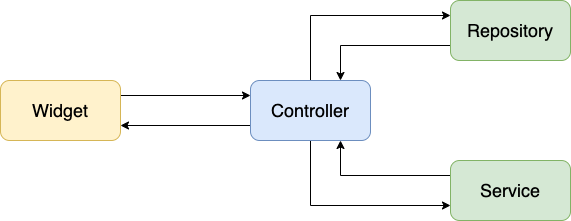

The diagram above was exported from draw.io. Its source (the exported page's mxGraphModel, read from the mxfile embedded in the PNG):
<mxGraphModel dx="1234" dy="793" grid="1" gridSize="10" guides="1" tooltips="1" connect="1" arrows="1" fold="1" page="1" pageScale="1" pageWidth="850" pageHeight="1100" math="0" shadow="0">
  <root>
    <mxCell id="0" />
    <mxCell id="1" parent="0" />
    <mxCell id="Yon8fFOdxT9maBGSWR5W-5" style="edgeStyle=orthogonalEdgeStyle;rounded=0;orthogonalLoop=1;jettySize=auto;html=1;exitX=1;exitY=0.25;exitDx=0;exitDy=0;entryX=0;entryY=0.25;entryDx=0;entryDy=0;fontSize=18;" edge="1" parent="1" source="Yon8fFOdxT9maBGSWR5W-1" target="Yon8fFOdxT9maBGSWR5W-2">
      <mxGeometry relative="1" as="geometry" />
    </mxCell>
    <mxCell id="Yon8fFOdxT9maBGSWR5W-1" value="&lt;font style=&quot;font-size: 18px&quot;&gt;Widget&lt;/font&gt;" style="rounded=1;whiteSpace=wrap;html=1;fillColor=#fff2cc;strokeColor=#d6b656;" vertex="1" parent="1">
      <mxGeometry x="150" y="390" width="120" height="60" as="geometry" />
    </mxCell>
    <mxCell id="Yon8fFOdxT9maBGSWR5W-6" style="edgeStyle=orthogonalEdgeStyle;rounded=0;orthogonalLoop=1;jettySize=auto;html=1;exitX=0;exitY=0.75;exitDx=0;exitDy=0;entryX=1;entryY=0.75;entryDx=0;entryDy=0;fontSize=18;" edge="1" parent="1" source="Yon8fFOdxT9maBGSWR5W-2" target="Yon8fFOdxT9maBGSWR5W-1">
      <mxGeometry relative="1" as="geometry" />
    </mxCell>
    <mxCell id="Yon8fFOdxT9maBGSWR5W-10" style="edgeStyle=orthogonalEdgeStyle;rounded=0;orthogonalLoop=1;jettySize=auto;html=1;exitX=0.5;exitY=0;exitDx=0;exitDy=0;entryX=0;entryY=0.25;entryDx=0;entryDy=0;fontSize=18;" edge="1" parent="1" source="Yon8fFOdxT9maBGSWR5W-2" target="Yon8fFOdxT9maBGSWR5W-3">
      <mxGeometry relative="1" as="geometry" />
    </mxCell>
    <mxCell id="Yon8fFOdxT9maBGSWR5W-12" style="edgeStyle=orthogonalEdgeStyle;rounded=0;orthogonalLoop=1;jettySize=auto;html=1;exitX=0.5;exitY=1;exitDx=0;exitDy=0;entryX=0;entryY=0.75;entryDx=0;entryDy=0;fontSize=18;" edge="1" parent="1" source="Yon8fFOdxT9maBGSWR5W-2" target="Yon8fFOdxT9maBGSWR5W-4">
      <mxGeometry relative="1" as="geometry" />
    </mxCell>
    <mxCell id="Yon8fFOdxT9maBGSWR5W-2" value="&lt;font style=&quot;font-size: 18px&quot;&gt;Controller&lt;/font&gt;" style="rounded=1;whiteSpace=wrap;html=1;fillColor=#dae8fc;strokeColor=#6c8ebf;" vertex="1" parent="1">
      <mxGeometry x="400" y="390" width="120" height="60" as="geometry" />
    </mxCell>
    <mxCell id="Yon8fFOdxT9maBGSWR5W-11" style="edgeStyle=orthogonalEdgeStyle;rounded=0;orthogonalLoop=1;jettySize=auto;html=1;exitX=0;exitY=0.75;exitDx=0;exitDy=0;entryX=0.75;entryY=0;entryDx=0;entryDy=0;fontSize=18;" edge="1" parent="1" source="Yon8fFOdxT9maBGSWR5W-3" target="Yon8fFOdxT9maBGSWR5W-2">
      <mxGeometry relative="1" as="geometry" />
    </mxCell>
    <mxCell id="Yon8fFOdxT9maBGSWR5W-3" value="&lt;font style=&quot;font-size: 18px&quot;&gt;Repository&lt;/font&gt;" style="rounded=1;whiteSpace=wrap;html=1;fillColor=#d5e8d4;strokeColor=#82b366;" vertex="1" parent="1">
      <mxGeometry x="600" y="310" width="120" height="60" as="geometry" />
    </mxCell>
    <mxCell id="Yon8fFOdxT9maBGSWR5W-13" style="edgeStyle=orthogonalEdgeStyle;rounded=0;orthogonalLoop=1;jettySize=auto;html=1;exitX=0;exitY=0.25;exitDx=0;exitDy=0;entryX=0.75;entryY=1;entryDx=0;entryDy=0;fontSize=18;" edge="1" parent="1" source="Yon8fFOdxT9maBGSWR5W-4" target="Yon8fFOdxT9maBGSWR5W-2">
      <mxGeometry relative="1" as="geometry" />
    </mxCell>
    <mxCell id="Yon8fFOdxT9maBGSWR5W-4" value="&lt;font style=&quot;font-size: 18px&quot;&gt;Service&lt;/font&gt;" style="rounded=1;whiteSpace=wrap;html=1;fillColor=#d5e8d4;strokeColor=#82b366;" vertex="1" parent="1">
      <mxGeometry x="600" y="470" width="120" height="60" as="geometry" />
    </mxCell>
  </root>
</mxGraphModel>